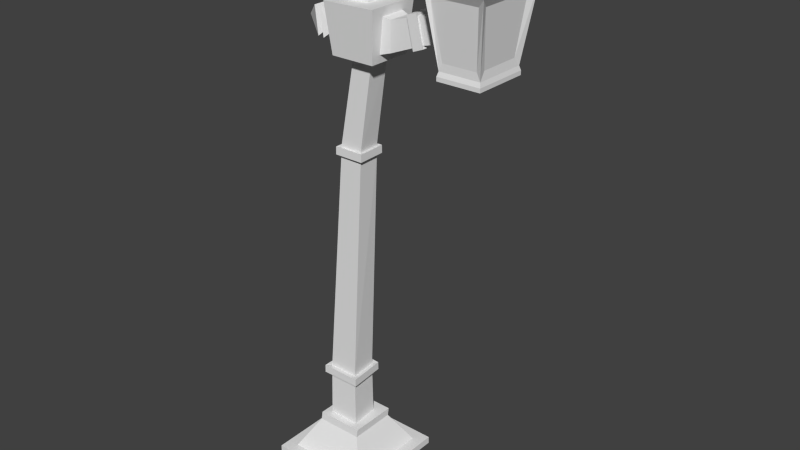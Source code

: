 # Source: lamp.blend  (saved by Blender 2.74.0; exported with 4.5.12 LTS)
import bpy
from mathutils import Matrix  # noqa: F401  (used for matrix-valued properties, if any)

bpy.ops.wm.read_factory_settings(use_empty=True)
scene = bpy.context.scene
scene.name = 'Scene'

# ---- collections
col_collection_1 = bpy.data.collections.new('Collection 1'); scene.collection.children.link(col_collection_1)

# ---- materials (node trees are filled in below, after node groups)
mat_material = bpy.data.materials.new('Material')
mat_material.alpha_threshold = 0.0
mat_material.use_transparent_shadow = False
mat_material.roughness = 0.5

# ---- material node trees

# ---- world
world_world = bpy.data.worlds.new('World'); scene.world = world_world
world_world.color = (0.05088, 0.05088, 0.05088)
world_world.use_sun_shadow = False
world_world.sun_shadow_jitter_overblur = 0.0
world_world.cycles.sampling_method = 'MANUAL'
world_world.cycles.sample_map_resolution = 256

# ---- meshes
me_cube_002 = bpy.data.meshes.new('Cube.002')
me_cube_002.from_pydata([(-1.0, -1.0, -1.0), (-1.0, -1.0, -0.8653), (-1.0, 1.0, -1.0), (-1.0, 1.0, -0.8653), (1.0, -1.0, -1.0), (1.0, -1.0, -0.8653), (1.0, 1.0, -1.0), (1.0, 1.0, -0.8653), (-0.7796, -0.7796, -0.8653), (-0.7796, 0.7796, -0.8653), (0.7796, -0.7796, -0.8653), (0.7796, 0.7796, -0.8653), (-0.4421, -0.4421, -0.2845), (-0.4421, 0.4421, -0.2845), (0.4421, -0.4421, -0.2845), (0.4421, 0.4421, -0.2845), (-0.454, -0.454, -0.1298), (-0.454, 0.4303, -0.1298), (0.4303, -0.454, -0.1298), (0.4303, 0.4303, -0.1298), (-0.2485, -0.2485, -0.1298), (-0.2958, 0.2958, -0.1298), (0.2958, -0.2958, -0.1298), (0.2958, 0.2958, -0.1298), (-0.6781, -0.1885, 6.871), (-0.6781, 0.1885, 6.871), (-0.3011, -0.1885, 6.871), (-0.3011, 0.1885, 6.871), (-0.7589, -0.2693, 6.978), (-0.7589, 0.2693, 6.978), (-0.2203, -0.2693, 6.978), (-0.2203, 0.2693, 6.978), (-0.9003, 0.4107, 6.978), (-0.0789, -0.4107, 6.978), (-0.0789, 0.4107, 6.978), (-0.9003, -0.4107, 6.978), (-0.9825, -0.4929, 7.887), (-0.9825, 0.4929, 7.887), (0.009258, -0.4961, 7.857), (0.009258, 0.4897, 7.857), (-0.9003, 0.2464, 7.115), (-0.9003, 0.2464, 7.751), (-0.9003, -0.2464, 7.115), (-0.9003, -0.2464, 7.751), (-1.098, -0.2018, 7.172), (-1.098, 0.2018, 7.172), (-1.098, -0.2018, 7.693), (-1.098, 0.2018, 7.693), (-2.195, -0.2304, 7.519), (-2.195, 0.2122, 7.519), (-2.143, -0.2304, 7.955), (-2.143, 0.2122, 7.955), (-2.233, -0.4909, 7.211), (-2.233, 0.4727, 7.211), (-2.084, -0.6837, 8.455), (-2.084, 0.6654, 8.455), (-2.977, -0.4909, 7.211), (-2.977, 0.4727, 7.211), (-3.125, -0.6837, 8.455), (-3.125, 0.6654, 8.455), (-2.961, -0.3814, 7.353), (-2.961, 0.3631, 7.353), (-3.046, -0.5161, 8.313), (-3.046, 0.4979, 8.313), (-2.297, 0.4727, 7.345), (-2.15, 0.5834, 8.316), (-2.912, 0.4727, 7.345), (-2.988, 0.5834, 8.316), (-2.316, -0.4909, 7.35), (-2.168, -0.6129, 8.317), (-2.894, -0.4909, 7.35), (-2.954, -0.6129, 8.317), (-1.985, -0.8375, 8.619), (-1.985, 0.7687, 8.619), (-3.224, -0.8375, 8.619), (-3.224, 0.7687, 8.619), (-2.213, -0.517, 7.133), (-2.213, 0.4988, 7.133), (-2.997, -0.517, 7.133), (-2.997, 0.4988, 7.133), (-2.716, 0.1354, 7.211), (-2.493, -0.1537, 7.211), (-2.493, 0.1354, 7.211), (-2.716, -0.1537, 7.211), (-2.493, -0.1537, 7.289), (-2.493, 0.1354, 7.289), (-2.716, -0.1537, 7.289), (-2.716, 0.1354, 7.289), (-2.517, -0.1482, 9.058), (-0.2816, 0.2816, 0.7968), (-0.2405, -0.2405, 0.7968), (0.2816, -0.2816, 0.7968), (0.2816, 0.2816, 0.7968), (-0.2396, -0.2396, 0.9081), (0.2799, -0.2799, 0.9081), (0.2799, 0.2799, 0.9081), (-0.2799, 0.2799, 0.9081), (-0.3739, 0.3673, 0.9261), (-0.3762, 0.3696, 0.7787), (0.3696, 0.3696, 0.7787), (0.3696, -0.3762, 0.7787), (-0.3218, -0.3218, 0.7787), (-0.3205, -0.3205, 0.9261), (0.3673, -0.3739, 0.9261), (0.3673, 0.3673, 0.9261), (-0.4439, -0.2017, 5.335), (-0.03021, -0.212, 5.335), (-0.03021, 0.212, 5.335), (-0.4543, 0.212, 5.335), (-0.456, 0.2137, 5.226), (-0.4448, -0.2026, 5.226), (-0.02853, -0.2137, 5.226), (-0.02853, 0.2137, 5.226), (-0.505, -0.2628, 5.21), (-0.5038, -0.2615, 5.351), (0.03332, -0.2771, 5.21), (0.03114, -0.275, 5.351), (0.03332, 0.2756, 5.21), (0.03114, 0.2734, 5.351), (-0.5172, 0.2734, 5.351), (-0.5194, 0.2756, 5.21), (-1.945, 0.1587, 7.471), (-1.945, -0.1729, 7.471), (-1.914, -0.1729, 7.899), (-1.914, 0.1587, 7.899), (-0.6525, -0.1412, 7.877), (-0.6525, 0.1948, 7.877), (-0.3113, -0.1135, 7.867), (-0.3113, 0.2225, 7.867), (-0.6525, -0.1412, 7.939), (-0.6525, 0.1948, 7.939), (-0.3113, -0.1135, 7.929), (-0.3113, 0.2225, 7.929), (-0.7704, -0.2668, 8.078), (-0.7704, 0.3013, 8.078), (-0.1935, -0.2199, 8.061), (-0.1935, 0.3481, 8.061), (-0.4819, 0.04067, 8.425), (-0.01174, -0.1297, 7.583), (-0.0485, 0.1801, 7.252), (-0.0485, -0.1294, 7.252), (-0.01174, 0.1903, 7.583), (0.187, -0.1297, 7.583), (0.1502, 0.1801, 7.252), (0.1502, -0.1294, 7.252), (0.187, 0.1545, 7.583), (0.3078, -0.2263, 7.677), (0.2502, 0.2592, 7.158), (0.2502, -0.2258, 7.158), (0.3078, 0.2685, 7.677), (0.3389, -0.1423, 7.595), (0.2994, 0.1904, 7.24), (0.2994, -0.1419, 7.24), (0.3389, 0.1978, 7.595), (0.4251, -0.2165, 7.667), (0.3696, 0.2511, 7.168), (0.3696, -0.2161, 7.168), (0.4251, 0.257, 7.667), (0.731, 0.04067, 7.418), (-1.563, -0.1859, 7.354), (-1.705, -0.181, 7.41), (-1.452, 0.1831, 7.797), (-1.597, 0.1754, 7.839), (-1.696, 0.1713, 7.407), (-1.554, 0.1786, 7.351), (-1.607, -0.1838, 7.842), (-1.462, -0.1889, 7.8), (-1.559, -0.2275, 7.298), (-1.734, -0.2216, 7.367), (-1.423, 0.2258, 7.842), (-1.601, 0.2164, 7.894), (-1.723, 0.2114, 7.362), (-1.548, 0.2203, 7.294), (-1.613, -0.2249, 7.897), (-1.435, -0.2312, 7.845), (-2.517, 0.0794, 9.058), (-2.692, -0.1482, 9.058), (-2.692, 0.0794, 9.058), (-2.486, -0.1881, 9.132), (-2.486, 0.1193, 9.132), (-2.723, -0.1881, 9.132), (-2.723, 0.1193, 9.132), (-2.604, -0.03441, 9.326), (-2.213, -0.517, 7.061), (-2.213, 0.4988, 7.061), (-2.997, -0.517, 7.061), (-2.997, 0.4988, 7.061)], [], [(1, 3, 2, 0), (3, 7, 6, 2), (7, 5, 4, 6), (5, 1, 0, 4), (0, 2, 6, 4), (3, 1, 8, 9), (1, 5, 10, 8), (7, 3, 9, 11), (5, 7, 11, 10), (8, 10, 14, 12), (10, 11, 15, 14), (11, 9, 13, 15), (9, 8, 12, 13), (15, 13, 17, 19), (13, 12, 16, 17), (12, 14, 18, 16), (14, 15, 19, 18), (16, 18, 22, 20), (18, 19, 23, 22), (19, 17, 21, 23), (17, 16, 20, 21), (108, 105, 24, 25), (105, 106, 26, 24), (106, 107, 27, 26), (107, 108, 25, 27), (26, 27, 31, 30), (27, 25, 29, 31), (25, 24, 28, 29), (24, 26, 30, 28), (30, 31, 34, 33), (31, 29, 32, 34), (36, 38, 127, 125), (43, 46, 44, 42), (121, 122, 48, 49), (123, 50, 48, 122), (121, 49, 51, 124), (124, 51, 50, 123), (49, 53, 55, 51), (51, 55, 54, 50), (49, 48, 52, 53), (50, 54, 52, 48), (56, 52, 68, 70), (58, 74, 75, 59), (57, 53, 77, 79), (59, 63, 62, 58), (57, 56, 60, 61), (58, 62, 60, 56), (57, 61, 63, 59), (53, 57, 66, 64), (53, 64, 65, 55), (55, 65, 67, 59), (59, 67, 66, 57), (54, 69, 68, 52), (58, 71, 69, 54), (56, 70, 71, 58), (54, 72, 74, 58), (55, 73, 72, 54), (59, 75, 73, 55), (76, 78, 185, 183), (52, 56, 78, 76), (56, 57, 79, 78), (53, 52, 76, 77), (48, 50, 51, 49), (85, 87, 86, 84), (73, 175, 88, 72), (75, 177, 175, 73), (74, 176, 177, 75), (72, 88, 176, 74), (23, 21, 89, 92), (22, 23, 92, 91), (20, 22, 91, 90), (21, 20, 90, 89), (90, 91, 100, 101), (89, 90, 101, 98), (96, 95, 104, 97), (95, 94, 103, 104), (99, 98, 97, 104), (100, 99, 104, 103), (101, 100, 103, 102), (98, 101, 102, 97), (93, 96, 97, 102), (91, 92, 99, 100), (94, 93, 102, 103), (92, 89, 98, 99), (111, 112, 117, 115), (107, 106, 116, 118), (112, 109, 120, 117), (106, 105, 114, 116), (96, 93, 110, 109), (93, 94, 111, 110), (94, 95, 112, 111), (95, 96, 109, 112), (117, 120, 119, 118), (115, 117, 118, 116), (113, 115, 116, 114), (120, 113, 114, 119), (108, 107, 118, 119), (110, 111, 115, 113), (109, 110, 113, 120), (105, 108, 119, 114), (162, 170, 171, 163), (163, 121, 124, 162), (165, 173, 170, 162), (163, 160, 122, 121), (38, 39, 128, 127), (39, 37, 126, 128), (37, 36, 125, 126), (125, 127, 131, 129), (127, 128, 132, 131), (128, 126, 130, 132), (126, 125, 129, 130), (130, 129, 133, 134), (129, 131, 135, 133), (131, 132, 136, 135), (132, 130, 134, 136), (139, 141, 145, 143), (39, 38, 138, 141), (135, 136, 137), (136, 134, 137), (134, 133, 137), (133, 135, 137), (138, 140, 144, 142), (140, 139, 143, 144), (141, 138, 142, 145), (145, 142, 146, 149), (143, 145, 149, 147), (142, 144, 148, 146), (144, 143, 147, 148), (148, 147, 151, 152), (149, 146, 150, 153), (147, 149, 153, 151), (146, 148, 152, 150), (151, 153, 157, 155), (150, 152, 156, 154), (152, 151, 155, 156), (153, 150, 154, 157), (156, 155, 158), (157, 154, 158), (155, 157, 158), (154, 156, 158), (165, 123, 122, 160), (46, 166, 159, 44), (162, 124, 123, 165), (47, 161, 166, 46), (45, 44, 159, 164), (164, 172, 169, 161), (45, 164, 161, 47), (161, 169, 174, 166), (169, 170, 173, 174), (174, 173, 168, 167), (172, 167, 168, 171), (172, 171, 170, 169), (166, 174, 167, 159), (164, 159, 167, 172), (160, 168, 173, 165), (160, 163, 171, 168), (65, 64, 66, 67), (61, 60, 62, 63), (69, 71, 70, 68), (28, 30, 33, 35), (29, 28, 35, 32), (35, 33, 38, 36), (34, 32, 37, 39), (33, 34, 139, 140), (32, 35, 36, 37), (40, 45, 47, 41), (40, 42, 44, 45), (41, 47, 46, 43), (52, 53, 82, 81), (57, 53, 82, 80), (56, 52, 81, 83), (57, 56, 83, 80), (80, 83, 86, 87), (81, 82, 85, 84), (80, 82, 85, 87), (83, 81, 84, 86), (34, 39, 141, 139), (38, 33, 140, 138), (88, 178, 180, 176), (177, 181, 179, 175), (175, 179, 178, 88), (176, 180, 181, 177), (179, 178, 182), (180, 181, 182), (178, 180, 182), (181, 182, 179), (184, 183, 185, 186), (78, 79, 186, 185), (77, 76, 183, 184), (79, 77, 184, 186)])
_uv = me_cube_002.uv_layers.new(name='UVMap')
_uv.uv.foreach_set('vector', [0.1138, 0.2538, 0.5976, 0.2786, 0.6295, 0.209, 0.2166, 0.2843, 0.5976, 0.2786, 0.8843, 0.4829, 0.9749, 0.5097, 0.6295, 0.209, 0.8843, 0.4829, 0.5332, 0.4968, 0.5217, 0.5726, 0.9749, 0.5097, 0.5332, 0.4968, 0.1138, 0.2538, 0.2166, 0.2843, 0.5217, 0.5726, 0.4433, 0.4098, 0.5706, 0.3866, 0.6771, 0.4793, 0.5373, 0.4987, 0.5976, 0.2786, 0.1138, 0.2538, 0.2755, 0.3025, 0.5573, 0.3471, 0.1138, 0.2538, 0.5332, 0.4968, 0.5381, 0.4175, 0.2755, 0.3025, 0.8843, 0.4829, 0.5976, 0.2786, 0.5573, 0.3471, 0.7579, 0.445, 0.5332, 0.4968, 0.8843, 0.4829, 0.7579, 0.445, 0.5381, 0.4175, 0.5584, 0.8556, 0.3502, 0.5946, 0.3792, 0.2573, 0.6215, 0.1301, 0.1149, 0.7394, 0.7353, 0.7146, 0.6296, 0.403, 0.299, 0.4676, 0.4567, 0.5947, 0.1472, 0.6035, 0.23, 0.8245, 0.3268, 0.8268, 0.892, 0.2414, 0.111, 0.2371, 0.3349, 0.6954, 0.6895, 0.6757, 0.5818, 0.4465, 0.5421, 0.4223, 0.5387, 0.4208, 0.5787, 0.4458, 0.5468, 0.3522, 0.3983, 0.3538, 0.3936, 0.7226, 0.5433, 0.7213, 0.3983, 0.3538, 0.5278, 0.4303, 0.5147, 0.4314, 0.4255, 0.3588, 0.5278, 0.4303, 0.6658, 0.4033, 0.6559, 0.4009, 0.5147, 0.4314, 0.4255, 0.3588, 0.5147, 0.4314, 0.5058, 0.4292, 0.4693, 0.3671, 0.5147, 0.4314, 0.6559, 0.4009, 0.6334, 0.3963, 0.5058, 0.4292, 0.6559, 0.4009, 0.5261, 0.3197, 0.5188, 0.3197, 0.6334, 0.3963, 0.5261, 0.3197, 0.4255, 0.3588, 0.4693, 0.3671, 0.5188, 0.3197, 0.5856, 0.1602, 0.5796, 0.5682, 0.5222, 0.5611, 0.5211, 0.1624, 0.6457, 0.1683, 0.6429, 0.5725, 0.5815, 0.5707, 0.5768, 0.1761, 0.6453, 0.801, 0.6467, 0.1673, 0.5762, 0.1758, 0.5839, 0.7992, 0.4759, 0.5623, 0.4769, 0.1612, 0.5188, 0.1633, 0.5214, 0.5638, 0.3565, 0.4194, 0.6159, 0.4295, 0.7359, 0.5222, 0.2781, 0.5207, 0.4282, 0.3928, 0.6843, 0.4163, 0.7262, 0.519, 0.2853, 0.5403, 0.2908, 0.5208, 0.5735, 0.4882, 0.6787, 0.5986, 0.2381, 0.6272, 0.3591, 0.495, 0.4682, 0.4956, 0.5124, 0.5728, 0.3183, 0.5592, 0.3197, 0.4197, 0.6099, 0.4265, 0.7205, 0.515, 0.2326, 0.5122, 0.3672, 0.5246, 0.5838, 0.5523, 0.603, 0.6247, 0.255, 0.6121, 0.3257, 0.1696, 0.7777, 0.1748, 0.6274, 0.457, 0.4357, 0.4628, 0.4573, 0.2151, 0.3941, 0.3521, 0.4031, 0.525, 0.4914, 0.5856, 0.5173, 0.2759, 0.514, 0.2762, 0.5084, 0.2725, 0.5232, 0.2689, 0.5503, 0.3828, 0.4528, 0.382, 0.4645, 0.1699, 0.5548, 0.1686, 0.3346, 0.115, 0.5878, 0.08061, 0.561, 0.7735, 0.3355, 0.8112, 0.4422, 0.1064, 0.6238, 0.09179, 0.5973, 0.5423, 0.4173, 0.5464, 0.4378, 0.2775, 0.6359, -0.001128, 0.6331, 1.005, 0.3923, 0.6801, 0.6267, 0.08779, 0.842, 0.3784, 0.1913, 0.4993, 0.3817, 0.1135, 0.6068, 0.3077, 0.4344, 0.3488, 0.3343, 0.2631, 0.6963, 0.1817, 0.563, 0.3038, 0.4761, 0.4798, 0.4475, 0.0878, 0.5378, 0.165, 0.3163, 0.221, 0.6519, 0.2072, 0.5784, 0.3569, 0.3908, 0.3498, 0.2645, 0.3867, 0.4309, 0.2848, 0.6137, 0.2851, 0.7812, 0.3871, 0.3024, 0.4448, 0.8136, 0.406, 0.7622, 0.5118, 0.3511, 0.5371, 0.7781, 0.2614, 0.8828, 0.3584, 0.1216, 0.4633, 0.2989, 0.3002, 0.8307, 0.2696, 0.1925, 0.2913, 0.08734, 0.1899, 0.9495, 0.1467, 0.3852, 0.8456, 0.2738, 0.8711, 0.29, 0.1525, 0.3937, 0.1342, 0.448, 0.1913, 0.562, 0.0733, 0.562, 0.9348, 0.4233, 0.8064, 0.2493, 0.2429, 0.8326, 0.2271, 0.7192, 0.3539, 0.3476, 0.3784, 0.4868, 0.1996, 0.5203, 0.2522, 0.5265, 0.6926, 0.4853, 0.7522, 0.3596, 0.337, 0.4222, 0.2777, 0.6008, 0.2864, 0.6869, 0.3667, 0.5333, 0.8862, 0.4617, 0.713, 0.5146, 0.1386, 0.5688, 0.002367, 0.5243, 0.7117, 0.4751, 0.64, 0.4365, 0.1891, 0.4824, 0.1381, 0.3365, 0.4673, 0.4241, 0.3135, 0.5579, 0.3057, 0.6678, 0.4506, 0.2977, 0.07616, 0.4205, 0.2096, 0.5024, 0.8294, 0.2468, 0.9867, 0.5594, 0.3023, 0.6527, 0.3836, 0.2166, 0.3777, 0.2871, 0.3027, 0.7639, 0.2638, 0.6996, 0.3647, 0.3199, 0.4102, 0.2718, 0.2877, 0.334, 0.4036, 0.478, 0.2537, 0.6997, 0.2245, 0.8154, 0.3749, 0.1937, 0.375, 0.614, 0.418, 0.5668, 0.5005, 0.2283, 0.4552, 0.4328, 0.2564, 0.7694, 0.2955, 0.729, 0.3581, 0.4588, 0.3229, 0.103, 0.3533, 0.7693, 0.3533, 0.7193, 0.4095, 0.1635, 0.4063, 0.9299, 0.3556, 0.3308, 0.3556, 0.3758, 0.3051, 0.8754, 0.3079, 0.0, 0.0, 0.0, 0.0, 0.0, 0.0, 0.0, 0.0, 0.6348, 0.04967, 0.6419, 0.04959, 0.6417, 0.05871, 0.6346, 0.05814, 0.6832, 0.2984, 0.5491, 0.4509, 0.4625, 0.4626, 0.3515, 0.3018, 0.6383, 0.2932, 0.2404, 0.2628, 0.3861, 0.578, 0.5464, 0.5778, 0.4077, 0.3525, 0.5499, 0.3494, 0.5952, 0.5392, 0.3348, 0.5437, 0.4576, 0.5202, 0.5215, 0.5127, 0.5726, 0.3663, 0.3978, 0.379, 0.3058, 0.2941, 0.3032, 0.975, 0.1574, 0.9719, 0.16, 0.3101, 0.3321, 0.0233, 0.3315, 0.8258, 0.1868, 0.8242, 0.1817, 0.02763, 0.481, 0.3077, 0.4738, 0.9202, 0.5908, 0.9165, 0.5989, 0.3058, 0.5144, 0.3282, 0.512, 0.8815, 0.4626, 0.8827, 0.4747, 0.33, 0.05542, 0.7422, 0.0001702, 0.3007, 0.07317, 0.3891, 0.08982, 0.6848, 0.3769, 0.7422, 0.05542, 0.7422, 0.08982, 0.6848, 0.302, 0.6565, 0.2336, 0.583, 0.2254, 0.4631, 0.2379, 0.4432, 0.2534, 0.6068, 0.2254, 0.4631, 0.1378, 0.4679, 0.1173, 0.4431, 0.2379, 0.4432, 0.2701, 0.3859, 0.302, 0.6565, 0.2534, 0.6068, 0.2379, 0.4432, 0.07317, 0.3891, 0.2701, 0.3859, 0.2379, 0.4432, 0.1173, 0.4431, 0.08982, 0.6848, 0.07317, 0.3891, 0.1173, 0.4431, 0.1335, 0.6126, 0.302, 0.6565, 0.08982, 0.6848, 0.1335, 0.6126, 0.2534, 0.6068, 0.1472, 0.5898, 0.2336, 0.583, 0.2534, 0.6068, 0.1335, 0.6126, 0.0001702, 0.3007, 0.2986, 0.3382, 0.2701, 0.3859, 0.07317, 0.3891, 0.1378, 0.4679, 0.1472, 0.5898, 0.1335, 0.6126, 0.1173, 0.4431, 0.2986, 0.3382, 0.3769, 0.7422, 0.302, 0.6565, 0.2701, 0.3859, 0.9998, 0.3007, 0.9917, 0.6415, 0.9641, 0.6126, 0.9548, 0.3829, 0.9121, 0.5608, 0.9068, 0.4704, 0.9183, 0.4495, 0.9223, 0.5722, 0.9917, 0.6415, 0.76, 0.7488, 0.8046, 0.6647, 0.9641, 0.6126, 0.9068, 0.4704, 0.8444, 0.486, 0.8341, 0.4749, 0.9183, 0.4495, 0.369, 0.06343, 0.379, 0.5792, 0.4592, 0.5776, 0.4536, 0.056, 0.3503, 0.09663, 0.3595, 0.5991, 0.2793, 0.5996, 0.2772, 0.07958, 0.3979, 0.06158, 0.4265, 0.6681, 0.4997, 0.6851, 0.4817, 0.08756, 0.4265, 0.6681, 0.3993, 0.06343, 0.4672, 0.07504, 0.4997, 0.6851, 0.9641, 0.6126, 0.8046, 0.6647, 0.8386, 0.592, 0.9223, 0.5722, 0.9548, 0.3829, 0.9641, 0.6126, 0.9223, 0.5722, 0.9183, 0.4495, 0.7897, 0.4274, 0.9548, 0.3829, 0.9183, 0.4495, 0.8341, 0.4749, 0.8046, 0.6647, 0.7897, 0.4274, 0.8341, 0.4749, 0.8386, 0.592, 0.8498, 0.5725, 0.9121, 0.5608, 0.9223, 0.5722, 0.8386, 0.592, 0.76, 0.3962, 0.9998, 0.3007, 0.9548, 0.3829, 0.7897, 0.4274, 0.76, 0.7488, 0.76, 0.3962, 0.7897, 0.4274, 0.8046, 0.6647, 0.8444, 0.486, 0.8498, 0.5725, 0.8386, 0.592, 0.8341, 0.4749, 0.3163, 0.6567, 0.33, 0.6904, 0.3787, 0.3884, 0.3553, 0.4157, 0.5548, 0.03742, 0.2499, 0.04425, 0.2477, 0.6772, 0.5516, 0.6959, 0.207, 0.6238, 0.1863, 0.6501, 0.33, 0.6904, 0.3163, 0.6567, 0.5159, 0.2776, 0.5154, 0.2775, 0.514, 0.2762, 0.5173, 0.2759, 0.0001149, 0.3351, 0.9999, 0.3351, 0.729, 0.6604, 0.3882, 0.6604, 0.0466, 0.2567, 0.8406, 0.2149, 0.5811, 0.5065, 0.3412, 0.4901, 0.9999, 0.3349, 0.0001149, 0.3349, 0.3232, 0.5746, 0.724, 0.5578, 0.5093, 0.1571, 0.5395, 0.175, 0.5269, 0.1729, 0.5087, 0.1611, 0.5395, 0.175, 0.4897, 0.2037, 0.4992, 0.186, 0.5269, 0.1729, 0.4897, 0.2037, 0.5, 0.1644, 0.5019, 0.1653, 0.4992, 0.186, 0.5, 0.1644, 0.5093, 0.1571, 0.5087, 0.1611, 0.5019, 0.1653, 0.4384, 0.388, 0.3968, 0.2308, 0.5664, 0.2544, 0.565, 0.3588, 0.2258, 0.2806, 0.5413, 0.2687, 0.5016, 0.4111, 0.2961, 0.4129, 0.4756, 0.132, 0.5556, 0.3003, 0.2615, 0.3462, 0.276, 0.1425, 0.5556, 0.3003, 0.2369, 0.3003, 0.2719, 0.1556, 0.2793, 0.1521, 0.436, 0.5362, 0.2084, 0.5293, 0.1642, 0.3913, 0.371, 0.3882, 0.9999, 0.2785, 5.277e-05, 0.2785, 0.3717, 5.277e-05, 0.7484, 5.277e-05, 0.3265, 0.2624, 0.5, 0.2551, 0.3788, 0.4679, 0.2468, 0.3342, 0.5413, 0.1955, 0.4589, 0.4522, 0.3974, 0.476, 0.2967, 0.1634, 0.467, 0.2591, 0.1602, 0.1794, 0.6419, 0.2551, 0.439, 0.5757, 0.5596, 0.5526, 0.3269, 0.5334, 0.3533, 0.3815, 0.5389, 0.3921, 0.5412, 0.5317, 0.3773, 0.5291, 0.3644, 0.347, 0.5289, 0.3637, 0.5351, 7.314e-05, 0.5351, 0.9999, 7.314e-05, 0.9999, 7.33e-05, 7.334e-05, 0.7, 0.7074, 0.4863, 0.6098, 0.5224, 0.5254, 0.6279, 0.5384, 0.7597, 0.397, 0.7, 0.7074, 0.6279, 0.5384, 0.6774, 0.3007, 0.4863, 0.6098, 0.3773, 0.4155, 0.4113, 0.3007, 0.5224, 0.5254, 0.2458, 0.25, 0.7717, 0.25, 0.906, 0.483, 0.08195, 0.483, 0.4113, 0.3007, 0.6774, 0.3007, 0.6337, 0.352, 0.4932, 0.3566, 0.6279, 0.5384, 0.5224, 0.5254, 0.5315, 0.5069, 0.6116, 0.5038, 0.6774, 0.3007, 0.6279, 0.5384, 0.6116, 0.5038, 0.6337, 0.352, 0.5224, 0.5254, 0.4113, 0.3007, 0.4932, 0.3566, 0.5315, 0.5069, 0.6337, 0.352, 0.6116, 0.5038, 0.5871, 0.472, 0.609, 0.388, 0.5315, 0.5069, 0.4932, 0.3566, 0.5298, 0.4082, 0.5481, 0.4804, 0.4932, 0.3566, 0.6337, 0.352, 0.609, 0.388, 0.5298, 0.4082, 0.6116, 0.5038, 0.5315, 0.5069, 0.5481, 0.4804, 0.5871, 0.472, 0.5298, 0.4082, 0.609, 0.388, 0.5677, 0.7152, 0.6375, 0.472, 0.4454, 0.4686, 0.5717, 0.7429, 0.6432, 0.3722, 0.569, 0.6497, 0.4811, 0.3637, 0.4253, 0.4054, 0.5298, 0.4082, 0.4871, 0.6362, 0.57, 0.4826, 0.452, 0.4245, 0.4519, 0.09408, 0.5927, 0.1237, 0.8159, 0.6943, 0.7435, 0.6899, 0.7388, 0.2576, 0.8101, 0.2589, 0.6567, 0.158, 0.3723, 0.1833, 0.3612, 0.7558, 0.6363, 0.7779, 0.8699, 0.404, 0.6483, 0.4024, 0.6469, 0.874, 0.8638, 0.8811, 0.2159, 0.2567, 0.2103, 0.8826, 0.4458, 0.893, 0.4508, 0.2316, 0.7106, 8.428e-05, 0.5662, 0.1412, 0.4316, 0.8941, 0.4966, 0.9999, 0.364, 0.9071, 0.5372, 0.8974, 0.5498, 0.2818, 0.3818, 0.2946, 0.4966, 0.9999, 0.4316, 0.8941, 0.05768, 0.8053, 8.428e-05, 0.8439, 0.4316, 0.8941, 0.33, 0.6904, 0.1863, 0.6501, 0.05768, 0.8053, 0.05768, 0.8053, 0.1863, 0.6501, 0.1984, 0.362, 0.0809, 0.09098, 0.5662, 0.1412, 0.0809, 0.09098, 0.1984, 0.362, 0.3787, 0.3884, 0.5662, 0.1412, 0.3787, 0.3884, 0.33, 0.6904, 0.4316, 0.8941, 8.428e-05, 0.8439, 0.05768, 0.8053, 0.0809, 0.09098, 8.428e-05, 0.008503, 0.7106, 8.428e-05, 8.428e-05, 0.008503, 0.0809, 0.09098, 0.5662, 0.1412, 0.2161, 0.3967, 0.1984, 0.362, 0.1863, 0.6501, 0.207, 0.6238, 0.2161, 0.3967, 0.3553, 0.4157, 0.3787, 0.3884, 0.1984, 0.362, 0.955, 0.5039, 0.8791, 0.0001427, 0.562, 0.000143, 0.5231, 0.5039, 0.6629, 0.848, 0.3426, 0.8432, 0.1811, 0.1281, 0.8308, 0.1518, 0.0001427, 0.9999, 0.4057, 0.9999, 0.3743, 0.4976, 0.07655, 0.4976, 0.3021, 0.5752, 0.6143, 0.5493, 0.7332, 0.7456, 0.2235, 0.7172, 0.3102, 0.3948, 0.6005, 0.4368, 0.6764, 0.5539, 0.2525, 0.4743, 0.1378, 0.1763, 0.4517, 0.2094, 0.4287, 0.8328, 0.1035, 0.8168, 0.3126, 0.1217, 0.4301, 0.1122, 0.4348, 0.8538, 0.3191, 0.8596, 0.6748, 0.4865, 0.1482, 0.4928, 0.3155, 0.2021, 0.5153, 0.2116, 0.2331, 0.2128, 0.5868, 0.2045, 0.5569, 0.6272, 0.2455, 0.6414, 0.6204, 0.5767, 0.5454, 0.4418, 0.3969, 0.4419, 0.3206, 0.6026, 0.2348, 0.5499, 0.6346, 0.5163, 0.5171, 0.3941, 0.3357, 0.4172, 0.5895, 0.4677, 0.5217, 0.3957, 0.4021, 0.3945, 0.3274, 0.4757, 0.6169, 0.08102, 0.6169, 0.02678, 0.63, 0.04435, 0.6314, 0.06256, 0.6585, 0.02758, 0.6169, 0.02678, 0.63, 0.04435, 0.6445, 0.04675, 0.6596, 0.07966, 0.6169, 0.08102, 0.6314, 0.06256, 0.6456, 0.06175, 0.6585, 0.02758, 0.6596, 0.07966, 0.6456, 0.06175, 0.6445, 0.04675, 0.6445, 0.04675, 0.6456, 0.06175, 0.6417, 0.05871, 0.6419, 0.04959, 0.6314, 0.06256, 0.63, 0.04435, 0.6348, 0.04967, 0.6346, 0.05814, 0.6445, 0.04675, 0.63, 0.04435, 0.6348, 0.04967, 0.6419, 0.04959, 0.6456, 0.06175, 0.6314, 0.06256, 0.6346, 0.05814, 0.6417, 0.05871, 0.6965, 0.335, 0.2405, 0.359, 0.3305, 0.1894, 0.5906, 0.1594, 0.717, 0.6227, 0.06704, 0.6038, 0.3402, 0.3514, 0.4938, 0.3463, 0.6067, 0.3003, 0.6303, 0.262, 0.5709, 0.2449, 0.5559, 0.1752, 0.7465, 0.1752, 0.7194, 0.1605, 0.6788, 0.2344, 0.6925, 0.2629, 0.6925, 0.2629, 0.6788, 0.2344, 0.6303, 0.262, 0.6067, 0.3003, 0.5559, 0.1752, 0.5709, 0.2449, 0.7194, 0.1605, 0.7465, 0.1752, 0.6788, 0.2344, 0.6303, 0.262, 0.6457, 0.2215, 0.5709, 0.2449, 0.7194, 0.1605, 0.6457, 0.2215, 0.6303, 0.262, 0.5709, 0.2449, 0.6457, 0.2215, 0.7194, 0.1605, 0.6457, 0.2215, 0.6788, 0.2344, 0.9323, 0.5391, 0.3445, 0.5275, 0.3247, 0.07097, 0.9125, 0.08262, 0.05867, 0.3425, 0.857, 0.3471, 0.8009, 0.4133, 0.1306, 0.4, 0.9147, 0.3506, 0.345, 0.3473, 0.385, 0.3001, 0.8634, 0.3095, 0.4753, 0.2511, 0.8414, 0.2977, 0.7993, 0.3687, 0.5047, 0.3218])
me_cube_002.materials.append(mat_material)
me_cube_002.use_remesh_preserve_volume = False
me_cube_002.use_remesh_preserve_attributes = False
me_cube_002.use_mirror_vertex_groups = False
me_cube_002.update()

# ---- objects
ob_cube_001 = bpy.data.objects.new('Cube.001', me_cube_002)

# ---- transforms, parenting, visibility, modifiers, constraints
ob_cube_001.location = (0.08831, -0.1119, 0.9461)
ob_cube_001.rotation_euler = (0.0, -0.0, -3.142)
ob_cube_001.lineart.crease_threshold = 0.0

# ---- collection membership
col_collection_1.objects.link(ob_cube_001)

# ---- scene / render settings (as saved in the file)
scene.frame_start = 1; scene.frame_end = 250; scene.frame_set(45)
scene.render.engine = 'BLENDER_EEVEE_NEXT'
scene.render.resolution_percentage = 50
scene.render.dither_intensity = 0.0
scene.cycles.use_denoising = False
scene.cycles.samples = 10
scene.cycles.sampling_pattern = 'TABULATED_SOBOL'
scene.cycles.light_sampling_threshold = 0.0
scene.cycles.use_adaptive_sampling = False
scene.cycles.use_light_tree = False
scene.cycles.blur_glossy = 0.0
scene.cycles.pixel_filter_type = 'GAUSSIAN'
scene.cycles.sample_clamp_indirect = 0.0
scene.view_settings.view_transform = 'Standard'
bpy.context.view_layer.update()

# ---- added for rendering (the .blend has no active camera and no usable light): camera, sun
cam_auto = bpy.data.cameras.new('AutoCamera')
cam_auto.lens = 50.0
cam_auto.sensor_width = 36.0
cam_auto.clip_end = 1000.0
ob_auto_camera = bpy.data.objects.new('AutoCamera', cam_auto)
scene.collection.objects.link(ob_auto_camera)
ob_auto_camera.location = (11.6877, -12.6967, 13.4991)
ob_auto_camera.rotation_euler = (1.09748, -7.21219e-08, 0.694738)
scene.camera = ob_auto_camera
light_auto_sun = bpy.data.lights.new('AutoSun', 'SUN')
light_auto_sun.energy = 3.0
light_auto_sun.angle = 0.0523599
ob_auto_sun = bpy.data.objects.new('AutoSun', light_auto_sun)
scene.collection.objects.link(ob_auto_sun)
ob_auto_sun.rotation_euler = (0.872665, 0.174533, 0.523599)
bpy.context.view_layer.update()
